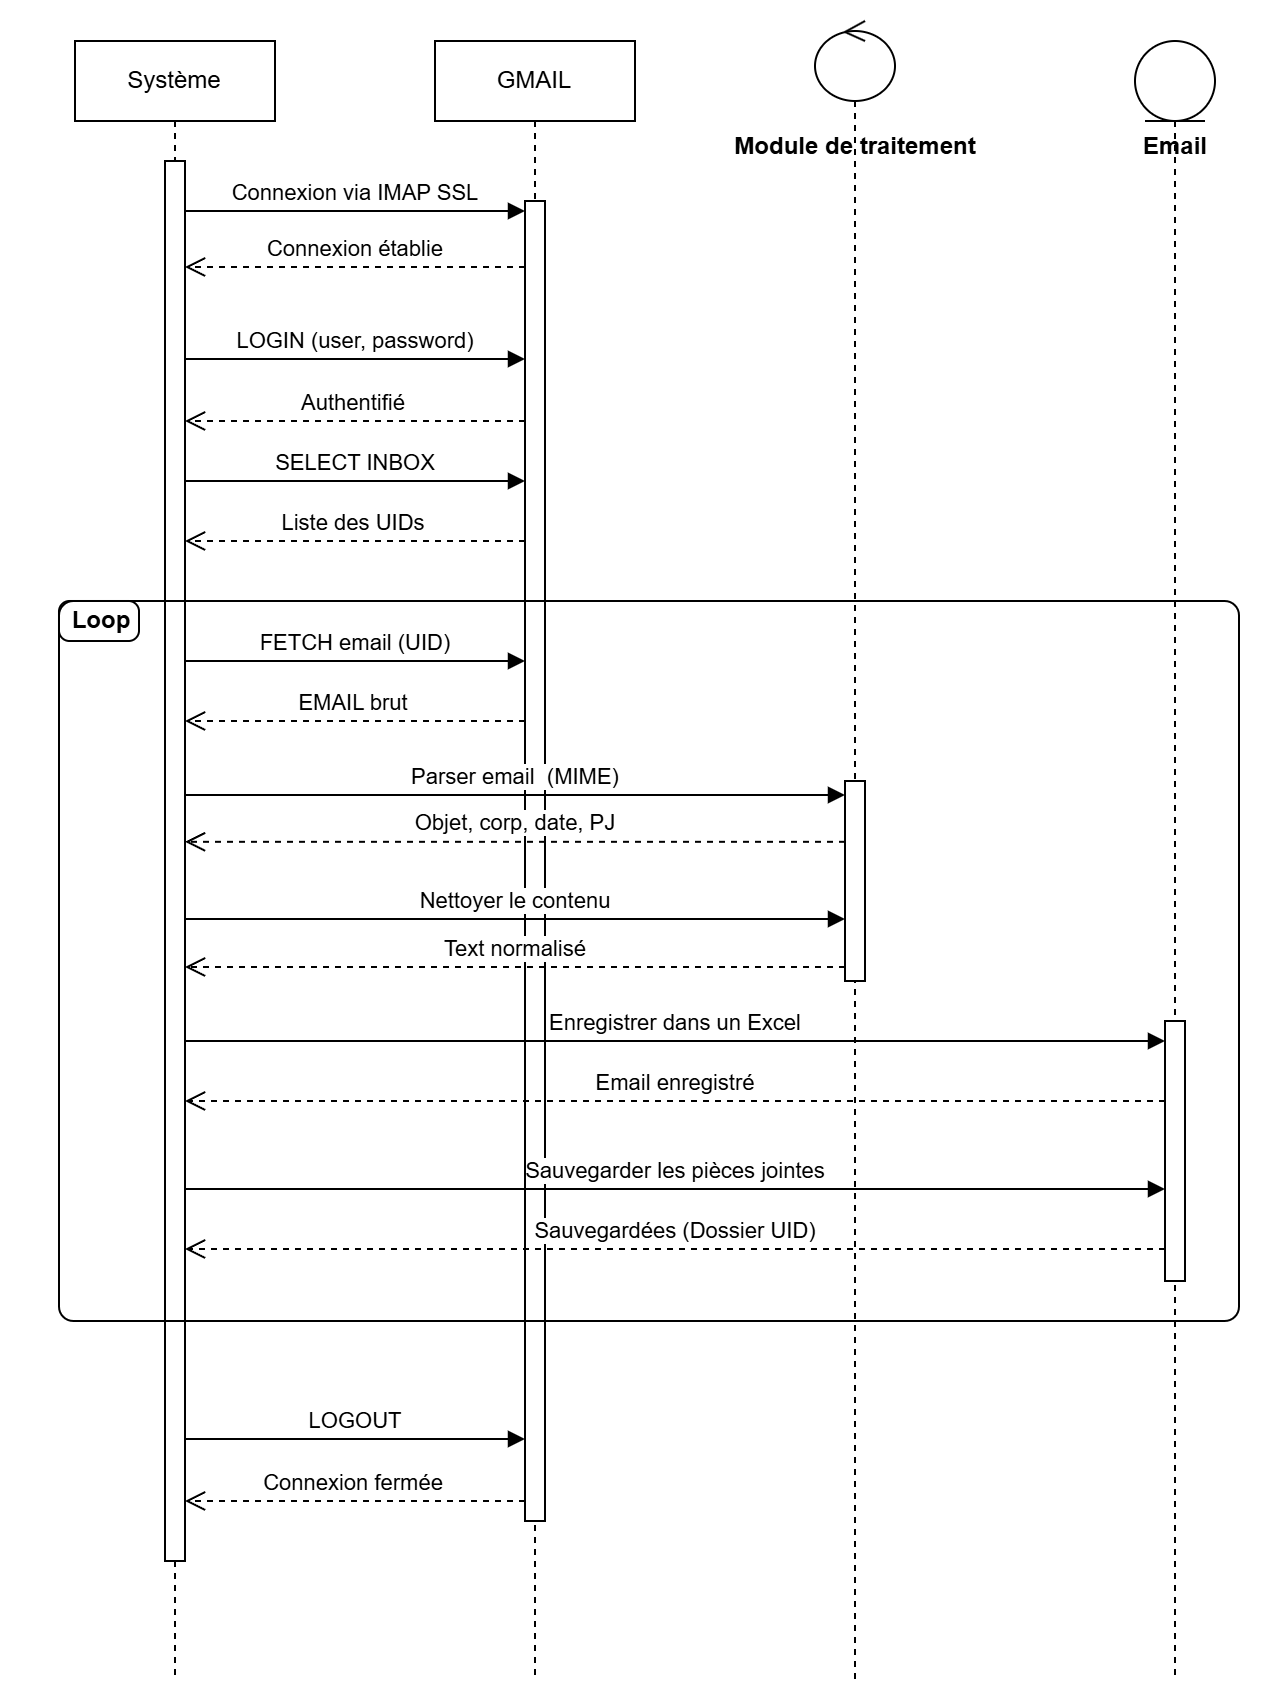

The diagram above was exported from draw.io. Its source (the exported page's mxGraphModel, read from the mxfile embedded in the PNG):
<mxGraphModel dx="782" dy="785" grid="1" gridSize="10" guides="1" tooltips="1" connect="1" arrows="1" fold="1" page="1" pageScale="1" pageWidth="850" pageHeight="1100" math="0" shadow="0">
  <root>
    <mxCell id="0" />
    <mxCell id="1" parent="0" />
    <mxCell id="v_AWQgqvJ9rbX7JC8WP8-51" parent="1" style="rounded=1;whiteSpace=wrap;html=1;fillColor=none;arcSize=26;" value="" vertex="1">
      <mxGeometry height="20" width="40" x="122" y="300" as="geometry" />
    </mxCell>
    <mxCell id="v_AWQgqvJ9rbX7JC8WP8-42" parent="1" style="shape=umlLifeline;perimeter=lifelinePerimeter;whiteSpace=wrap;html=1;container=1;dropTarget=0;collapsible=0;recursiveResize=0;outlineConnect=0;portConstraint=eastwest;newEdgeStyle={&quot;curved&quot;:0,&quot;rounded&quot;:0};" value="GMAIL" vertex="1">
      <mxGeometry height="820" width="100" x="310" y="20" as="geometry" />
    </mxCell>
    <mxCell id="v_AWQgqvJ9rbX7JC8WP8-12" parent="1" style="html=1;points=[[0,0,0,0,5],[0,1,0,0,-5],[1,0,0,0,5],[1,1,0,0,-5]];perimeter=orthogonalPerimeter;outlineConnect=0;targetShapes=umlLifeline;portConstraint=eastwest;newEdgeStyle={&quot;curved&quot;:0,&quot;rounded&quot;:0};" value="" vertex="1">
      <mxGeometry height="660" width="10" x="355" y="100" as="geometry" />
    </mxCell>
    <mxCell id="v_AWQgqvJ9rbX7JC8WP8-3" parent="1" style="shape=umlLifeline;perimeter=lifelinePerimeter;whiteSpace=wrap;html=1;container=1;dropTarget=0;collapsible=0;recursiveResize=0;outlineConnect=0;portConstraint=eastwest;newEdgeStyle={&quot;curved&quot;:0,&quot;rounded&quot;:0};participant=umlControl;" value="" vertex="1">
      <mxGeometry height="830" width="40" x="500" y="10" as="geometry" />
    </mxCell>
    <mxCell id="v_AWQgqvJ9rbX7JC8WP8-20" parent="v_AWQgqvJ9rbX7JC8WP8-3" style="html=1;points=[[0,0,0,0,5],[0,1,0,0,-5],[1,0,0,0,5],[1,1,0,0,-5]];perimeter=orthogonalPerimeter;outlineConnect=0;targetShapes=umlLifeline;portConstraint=eastwest;newEdgeStyle={&quot;curved&quot;:0,&quot;rounded&quot;:0};" value="" vertex="1">
      <mxGeometry height="100" width="10" x="15" y="380" as="geometry" />
    </mxCell>
    <mxCell id="v_AWQgqvJ9rbX7JC8WP8-5" parent="1" style="shape=umlLifeline;perimeter=lifelinePerimeter;whiteSpace=wrap;html=1;container=1;dropTarget=0;collapsible=0;recursiveResize=0;outlineConnect=0;portConstraint=eastwest;newEdgeStyle={&quot;curved&quot;:0,&quot;rounded&quot;:0};participant=umlEntity;" value="" vertex="1">
      <mxGeometry height="820" width="40" x="660" y="20" as="geometry" />
    </mxCell>
    <mxCell id="v_AWQgqvJ9rbX7JC8WP8-32" parent="v_AWQgqvJ9rbX7JC8WP8-5" style="html=1;points=[[0,0,0,0,5],[0,1,0,0,-5],[1,0,0,0,5],[1,1,0,0,-5]];perimeter=orthogonalPerimeter;outlineConnect=0;targetShapes=umlLifeline;portConstraint=eastwest;newEdgeStyle={&quot;curved&quot;:0,&quot;rounded&quot;:0};" value="" vertex="1">
      <mxGeometry height="130" width="10" x="15" y="490" as="geometry" />
    </mxCell>
    <mxCell id="v_AWQgqvJ9rbX7JC8WP8-6" parent="1" style="shape=umlLifeline;perimeter=lifelinePerimeter;whiteSpace=wrap;html=1;container=1;dropTarget=0;collapsible=0;recursiveResize=0;outlineConnect=0;portConstraint=eastwest;newEdgeStyle={&quot;curved&quot;:0,&quot;rounded&quot;:0};" value="Système" vertex="1">
      <mxGeometry height="820" width="100" x="130" y="20" as="geometry" />
    </mxCell>
    <mxCell id="v_AWQgqvJ9rbX7JC8WP8-11" parent="v_AWQgqvJ9rbX7JC8WP8-6" style="html=1;points=[[0,0,0,0,5],[0,1,0,0,-5],[1,0,0,0,5],[1,1,0,0,-5]];perimeter=orthogonalPerimeter;outlineConnect=0;targetShapes=umlLifeline;portConstraint=eastwest;newEdgeStyle={&quot;curved&quot;:0,&quot;rounded&quot;:0};" value="" vertex="1">
      <mxGeometry height="700" width="10" x="45" y="60" as="geometry" />
    </mxCell>
    <mxCell id="v_AWQgqvJ9rbX7JC8WP8-13" edge="1" parent="1" style="html=1;verticalAlign=bottom;endArrow=block;curved=0;rounded=0;entryX=0;entryY=0;entryDx=0;entryDy=5;" value="Connexion via IMAP SSL">
      <mxGeometry relative="1" as="geometry">
        <mxPoint x="185" y="105" as="sourcePoint" />
        <mxPoint x="355" y="105" as="targetPoint" />
      </mxGeometry>
    </mxCell>
    <mxCell id="v_AWQgqvJ9rbX7JC8WP8-14" edge="1" parent="1" style="html=1;verticalAlign=bottom;endArrow=open;dashed=1;endSize=8;curved=0;rounded=0;exitX=0;exitY=1;exitDx=0;exitDy=-5;" value="Connexion établie">
      <mxGeometry relative="1" as="geometry">
        <mxPoint x="355" y="132.99999999999977" as="sourcePoint" />
        <mxPoint x="185" y="132.99999999999977" as="targetPoint" />
      </mxGeometry>
    </mxCell>
    <mxCell id="v_AWQgqvJ9rbX7JC8WP8-15" edge="1" parent="1" style="html=1;verticalAlign=bottom;endArrow=block;curved=0;rounded=0;" target="v_AWQgqvJ9rbX7JC8WP8-12" value="LOGIN (user, password)">
      <mxGeometry relative="1" width="80" as="geometry">
        <mxPoint x="185" y="179" as="sourcePoint" />
        <mxPoint x="355" y="179" as="targetPoint" />
      </mxGeometry>
    </mxCell>
    <mxCell id="v_AWQgqvJ9rbX7JC8WP8-16" edge="1" parent="1" style="html=1;verticalAlign=bottom;endArrow=open;dashed=1;endSize=8;curved=0;rounded=0;" value="Authentifié">
      <mxGeometry relative="1" x="0.0028" as="geometry">
        <mxPoint as="offset" />
        <mxPoint x="355" y="210" as="sourcePoint" />
        <mxPoint x="185" y="210" as="targetPoint" />
      </mxGeometry>
    </mxCell>
    <mxCell id="v_AWQgqvJ9rbX7JC8WP8-17" edge="1" parent="1" style="html=1;verticalAlign=bottom;endArrow=block;curved=0;rounded=0;" target="v_AWQgqvJ9rbX7JC8WP8-12" value="SELECT INBOX">
      <mxGeometry relative="1" width="80" as="geometry">
        <mxPoint x="185" y="240" as="sourcePoint" />
        <mxPoint x="355" y="240" as="targetPoint" />
      </mxGeometry>
    </mxCell>
    <mxCell id="v_AWQgqvJ9rbX7JC8WP8-18" edge="1" parent="1" source="v_AWQgqvJ9rbX7JC8WP8-12" style="html=1;verticalAlign=bottom;endArrow=open;dashed=1;endSize=8;curved=0;rounded=0;" value="Liste des UIDs">
      <mxGeometry relative="1" x="0.0024" as="geometry">
        <mxPoint as="offset" />
        <mxPoint x="355" y="270" as="sourcePoint" />
        <mxPoint x="185" y="270" as="targetPoint" />
      </mxGeometry>
    </mxCell>
    <mxCell id="v_AWQgqvJ9rbX7JC8WP8-22" edge="1" parent="1" style="html=1;verticalAlign=bottom;endArrow=block;curved=0;rounded=0;" value="FETCH email (UID)">
      <mxGeometry relative="1" as="geometry">
        <mxPoint x="185" y="330" as="sourcePoint" />
        <mxPoint x="355" y="330" as="targetPoint" />
      </mxGeometry>
    </mxCell>
    <mxCell id="v_AWQgqvJ9rbX7JC8WP8-23" edge="1" parent="1" style="html=1;verticalAlign=bottom;endArrow=open;dashed=1;endSize=8;curved=0;rounded=0;" value="EMAIL brut">
      <mxGeometry relative="1" x="0.0028" as="geometry">
        <mxPoint as="offset" />
        <mxPoint x="355" y="360" as="sourcePoint" />
        <mxPoint x="185" y="360" as="targetPoint" />
      </mxGeometry>
    </mxCell>
    <mxCell id="v_AWQgqvJ9rbX7JC8WP8-28" edge="1" parent="1" style="html=1;verticalAlign=bottom;endArrow=block;curved=0;rounded=0;" target="v_AWQgqvJ9rbX7JC8WP8-20" value="Parser email&amp;nbsp;&amp;nbsp;(MIME)">
      <mxGeometry relative="1" as="geometry">
        <mxPoint x="185" y="397" as="sourcePoint" />
        <mxPoint x="515" y="407" as="targetPoint" />
      </mxGeometry>
    </mxCell>
    <mxCell id="v_AWQgqvJ9rbX7JC8WP8-29" edge="1" parent="1" style="html=1;verticalAlign=bottom;endArrow=open;dashed=1;endSize=8;curved=0;rounded=0;" value="Objet, corp, date, PJ">
      <mxGeometry relative="1" as="geometry">
        <mxPoint x="515" y="420.40999999999997" as="sourcePoint" />
        <mxPoint x="185" y="420.40999999999997" as="targetPoint" />
      </mxGeometry>
    </mxCell>
    <mxCell id="v_AWQgqvJ9rbX7JC8WP8-30" edge="1" parent="1" style="html=1;verticalAlign=bottom;endArrow=block;curved=0;rounded=0;" value="Nettoyer le contenu">
      <mxGeometry relative="1" as="geometry">
        <mxPoint x="185" y="459" as="sourcePoint" />
        <mxPoint x="515" y="459" as="targetPoint" />
      </mxGeometry>
    </mxCell>
    <mxCell id="v_AWQgqvJ9rbX7JC8WP8-31" edge="1" parent="1" style="html=1;verticalAlign=bottom;endArrow=open;dashed=1;endSize=8;curved=0;rounded=0;" value="Text normalisé">
      <mxGeometry relative="1" as="geometry">
        <mxPoint x="515" y="483" as="sourcePoint" />
        <mxPoint x="185" y="483" as="targetPoint" />
      </mxGeometry>
    </mxCell>
    <mxCell id="v_AWQgqvJ9rbX7JC8WP8-33" edge="1" parent="1" style="html=1;verticalAlign=bottom;endArrow=block;curved=0;rounded=0;" value="Enregistrer dans un Excel">
      <mxGeometry relative="1" as="geometry">
        <mxPoint x="185" y="520" as="sourcePoint" />
        <mxPoint x="675" y="520" as="targetPoint" />
      </mxGeometry>
    </mxCell>
    <mxCell id="v_AWQgqvJ9rbX7JC8WP8-34" edge="1" parent="1" style="html=1;verticalAlign=bottom;endArrow=open;dashed=1;endSize=8;curved=0;rounded=0;" value="Email enregistré">
      <mxGeometry relative="1" as="geometry">
        <mxPoint x="675" y="550" as="sourcePoint" />
        <mxPoint x="185" y="550" as="targetPoint" />
      </mxGeometry>
    </mxCell>
    <mxCell id="v_AWQgqvJ9rbX7JC8WP8-35" edge="1" parent="1" style="html=1;verticalAlign=bottom;endArrow=block;curved=0;rounded=0;" value="Sauvegarder les pièces jointes">
      <mxGeometry relative="1" as="geometry">
        <mxPoint x="185" y="594" as="sourcePoint" />
        <mxPoint x="675" y="594" as="targetPoint" />
      </mxGeometry>
    </mxCell>
    <mxCell id="v_AWQgqvJ9rbX7JC8WP8-36" edge="1" parent="1" style="html=1;verticalAlign=bottom;endArrow=open;dashed=1;endSize=8;curved=0;rounded=0;" value="Sauvegardées (Dossier UID)">
      <mxGeometry relative="1" as="geometry">
        <mxPoint x="675" y="624" as="sourcePoint" />
        <mxPoint x="185" y="624" as="targetPoint" />
      </mxGeometry>
    </mxCell>
    <mxCell id="v_AWQgqvJ9rbX7JC8WP8-37" edge="1" parent="1" style="html=1;verticalAlign=bottom;endArrow=block;curved=0;rounded=0;" value="LOGOUT">
      <mxGeometry relative="1" as="geometry">
        <mxPoint x="185.00000000000006" y="719" as="sourcePoint" />
        <mxPoint x="355" y="719" as="targetPoint" />
      </mxGeometry>
    </mxCell>
    <mxCell id="v_AWQgqvJ9rbX7JC8WP8-38" edge="1" parent="1" style="html=1;verticalAlign=bottom;endArrow=open;dashed=1;endSize=8;curved=0;rounded=0;" value="Connexion fermée">
      <mxGeometry relative="1" x="0.0028" as="geometry">
        <mxPoint as="offset" />
        <mxPoint x="355" y="750" as="sourcePoint" />
        <mxPoint x="185.00000000000006" y="750" as="targetPoint" />
      </mxGeometry>
    </mxCell>
    <mxCell id="v_AWQgqvJ9rbX7JC8WP8-48" parent="1" style="text;align=center;fontStyle=1;verticalAlign=middle;spacingLeft=3;spacingRight=3;strokeColor=none;rotatable=0;points=[[0,0.5],[1,0.5]];portConstraint=eastwest;html=1;" value="Loop" vertex="1">
      <mxGeometry height="26" width="80" x="103" y="297" as="geometry" />
    </mxCell>
    <mxCell id="v_AWQgqvJ9rbX7JC8WP8-49" parent="1" style="text;align=center;fontStyle=1;verticalAlign=middle;spacingLeft=3;spacingRight=3;strokeColor=none;rotatable=0;points=[[0,0.5],[1,0.5]];portConstraint=eastwest;html=1;" value="Module de traitement" vertex="1">
      <mxGeometry height="26" width="80" x="480" y="60" as="geometry" />
    </mxCell>
    <mxCell id="v_AWQgqvJ9rbX7JC8WP8-50" parent="1" style="text;align=center;fontStyle=1;verticalAlign=middle;spacingLeft=3;spacingRight=3;strokeColor=none;rotatable=0;points=[[0,0.5],[1,0.5]];portConstraint=eastwest;html=1;" value="Email" vertex="1">
      <mxGeometry height="26" width="80" x="640" y="60" as="geometry" />
    </mxCell>
    <mxCell id="v_AWQgqvJ9rbX7JC8WP8-46" parent="1" style="rounded=1;whiteSpace=wrap;html=1;arcSize=2;fillColor=none;" value="" vertex="1">
      <mxGeometry height="360" width="590" x="122" y="300" as="geometry" />
    </mxCell>
  </root>
</mxGraphModel>